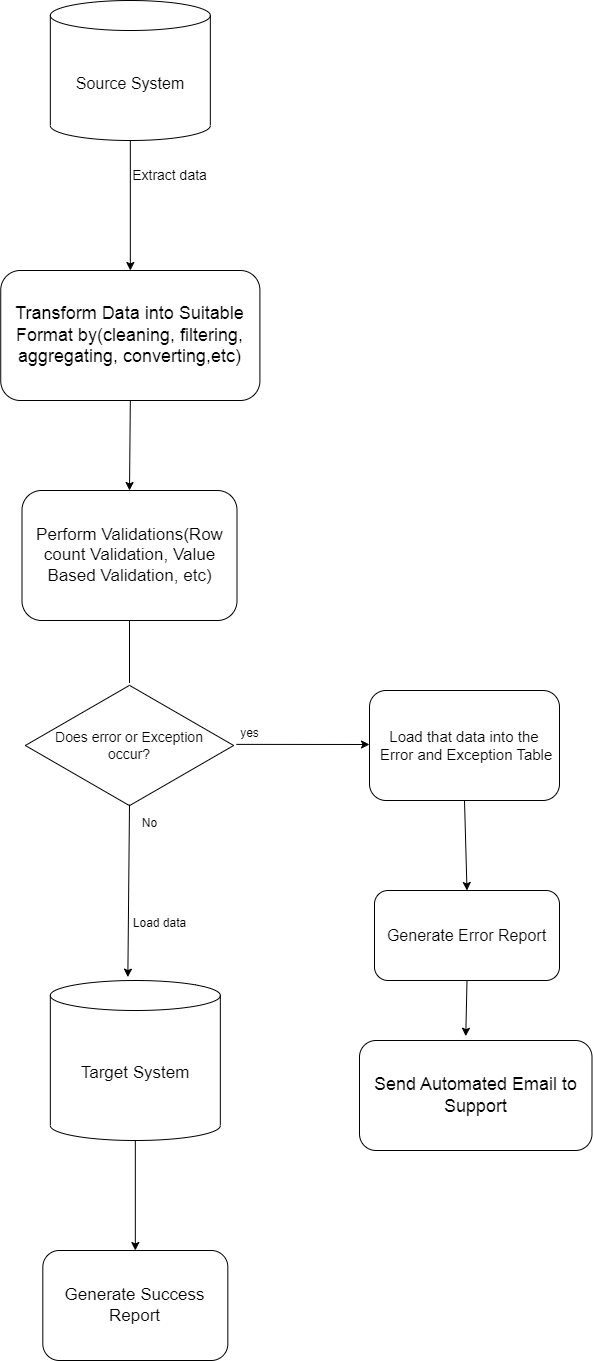

The diagram above was exported from draw.io. Its source (the exported page's mxGraphModel, read from the mxfile embedded in the PNG):
<mxGraphModel dx="1173" dy="1772" grid="1" gridSize="10" guides="1" tooltips="1" connect="1" arrows="1" fold="1" page="1" pageScale="1" pageWidth="827" pageHeight="1169" math="0" shadow="0">
  <root>
    <mxCell id="0" />
    <mxCell id="1" parent="0" />
    <mxCell id="50zciX6d7XybbYw5yfsy-1" value="&lt;font style=&quot;font-size: 16px;&quot;&gt;Source System&lt;/font&gt;" style="shape=cylinder3;whiteSpace=wrap;html=1;boundedLbl=1;backgroundOutline=1;size=15;" vertex="1" parent="1">
      <mxGeometry x="350.83" y="-170" width="160" height="140" as="geometry" />
    </mxCell>
    <mxCell id="50zciX6d7XybbYw5yfsy-2" value="" style="endArrow=classic;html=1;rounded=0;exitX=0.5;exitY=1;exitDx=0;exitDy=0;exitPerimeter=0;entryX=0.5;entryY=0;entryDx=0;entryDy=0;" edge="1" parent="1" source="50zciX6d7XybbYw5yfsy-1" target="50zciX6d7XybbYw5yfsy-23">
      <mxGeometry width="50" height="50" relative="1" as="geometry">
        <mxPoint x="390" y="260" as="sourcePoint" />
        <mxPoint x="430" y="20" as="targetPoint" />
      </mxGeometry>
    </mxCell>
    <mxCell id="50zciX6d7XybbYw5yfsy-3" value="&lt;font style=&quot;font-size: 14px;&quot;&gt;Extract data&lt;/font&gt;" style="text;html=1;align=center;verticalAlign=middle;resizable=0;points=[];autosize=1;strokeColor=none;fillColor=none;" vertex="1" parent="1">
      <mxGeometry x="420" y="-10" width="100" height="30" as="geometry" />
    </mxCell>
    <mxCell id="50zciX6d7XybbYw5yfsy-4" value="&lt;font style=&quot;font-size: 17px;&quot;&gt;Perform Validations(Row count Validation, Value Based Validation, etc)&lt;/font&gt;" style="rounded=1;whiteSpace=wrap;html=1;" vertex="1" parent="1">
      <mxGeometry x="322.5" y="320" width="215" height="130" as="geometry" />
    </mxCell>
    <mxCell id="50zciX6d7XybbYw5yfsy-5" value="&lt;font style=&quot;font-size: 14px;&quot;&gt;Does error or Exception &lt;br&gt;occur?&lt;/font&gt;" style="html=1;whiteSpace=wrap;aspect=fixed;shape=isoRectangle;" vertex="1" parent="1">
      <mxGeometry x="325.83" y="512.5" width="208.34" height="125" as="geometry" />
    </mxCell>
    <mxCell id="50zciX6d7XybbYw5yfsy-7" value="" style="endArrow=none;html=1;rounded=0;entryX=0.5;entryY=1;entryDx=0;entryDy=0;" edge="1" parent="1" source="50zciX6d7XybbYw5yfsy-5" target="50zciX6d7XybbYw5yfsy-4">
      <mxGeometry width="50" height="50" relative="1" as="geometry">
        <mxPoint x="390" y="590" as="sourcePoint" />
        <mxPoint x="440" y="540" as="targetPoint" />
      </mxGeometry>
    </mxCell>
    <mxCell id="50zciX6d7XybbYw5yfsy-9" value="" style="endArrow=classic;html=1;rounded=0;exitX=1.013;exitY=0.491;exitDx=0;exitDy=0;exitPerimeter=0;" edge="1" parent="1" source="50zciX6d7XybbYw5yfsy-5">
      <mxGeometry width="50" height="50" relative="1" as="geometry">
        <mxPoint x="600" y="600" as="sourcePoint" />
        <mxPoint x="670" y="574" as="targetPoint" />
      </mxGeometry>
    </mxCell>
    <mxCell id="50zciX6d7XybbYw5yfsy-10" value="&lt;font style=&quot;font-size: 15px;&quot;&gt;Load that data into the&lt;br&gt;&amp;nbsp;Error and Exception Table&lt;/font&gt;" style="rounded=1;whiteSpace=wrap;html=1;" vertex="1" parent="1">
      <mxGeometry x="670" y="520" width="190" height="110" as="geometry" />
    </mxCell>
    <mxCell id="50zciX6d7XybbYw5yfsy-11" value="" style="endArrow=classic;html=1;rounded=0;exitX=0.5;exitY=0.972;exitDx=0;exitDy=0;exitPerimeter=0;entryX=0.456;entryY=-0.021;entryDx=0;entryDy=0;entryPerimeter=0;" edge="1" parent="1" source="50zciX6d7XybbYw5yfsy-5" target="50zciX6d7XybbYw5yfsy-13">
      <mxGeometry width="50" height="50" relative="1" as="geometry">
        <mxPoint x="480" y="800" as="sourcePoint" />
        <mxPoint x="430" y="780" as="targetPoint" />
      </mxGeometry>
    </mxCell>
    <mxCell id="50zciX6d7XybbYw5yfsy-13" value="&lt;font style=&quot;font-size: 17px;&quot;&gt;Target System&lt;/font&gt;" style="shape=cylinder3;whiteSpace=wrap;html=1;boundedLbl=1;backgroundOutline=1;size=15;" vertex="1" parent="1">
      <mxGeometry x="350.83" y="810" width="170" height="160" as="geometry" />
    </mxCell>
    <mxCell id="50zciX6d7XybbYw5yfsy-15" value="&lt;font style=&quot;font-size: 17px;&quot;&gt;Generate Success Report&lt;/font&gt;" style="rounded=1;whiteSpace=wrap;html=1;" vertex="1" parent="1">
      <mxGeometry x="343.33" y="1080" width="185" height="110" as="geometry" />
    </mxCell>
    <mxCell id="50zciX6d7XybbYw5yfsy-16" value="yes" style="text;html=1;align=center;verticalAlign=middle;resizable=0;points=[];autosize=1;strokeColor=none;fillColor=none;" vertex="1" parent="1">
      <mxGeometry x="530" y="548" width="40" height="30" as="geometry" />
    </mxCell>
    <mxCell id="50zciX6d7XybbYw5yfsy-17" value="No" style="text;html=1;align=center;verticalAlign=middle;resizable=0;points=[];autosize=1;strokeColor=none;fillColor=none;" vertex="1" parent="1">
      <mxGeometry x="430" y="637.5" width="40" height="30" as="geometry" />
    </mxCell>
    <mxCell id="50zciX6d7XybbYw5yfsy-18" value="&lt;font style=&quot;font-size: 16px;&quot;&gt;Generate Error Report&lt;/font&gt;" style="rounded=1;whiteSpace=wrap;html=1;" vertex="1" parent="1">
      <mxGeometry x="675" y="720" width="185" height="90" as="geometry" />
    </mxCell>
    <mxCell id="50zciX6d7XybbYw5yfsy-19" value="&lt;font style=&quot;font-size: 18px;&quot;&gt;Send Automated Email to Support&lt;/font&gt;" style="rounded=1;whiteSpace=wrap;html=1;" vertex="1" parent="1">
      <mxGeometry x="660" y="870" width="232.5" height="110" as="geometry" />
    </mxCell>
    <mxCell id="50zciX6d7XybbYw5yfsy-20" value="" style="endArrow=classic;html=1;rounded=0;exitX=0.5;exitY=1;exitDx=0;exitDy=0;entryX=0.457;entryY=-0.039;entryDx=0;entryDy=0;entryPerimeter=0;" edge="1" parent="1" source="50zciX6d7XybbYw5yfsy-18" target="50zciX6d7XybbYw5yfsy-19">
      <mxGeometry width="50" height="50" relative="1" as="geometry">
        <mxPoint x="470" y="990" as="sourcePoint" />
        <mxPoint x="520" y="940" as="targetPoint" />
      </mxGeometry>
    </mxCell>
    <mxCell id="50zciX6d7XybbYw5yfsy-21" value="" style="endArrow=classic;html=1;rounded=0;exitX=0.5;exitY=1;exitDx=0;exitDy=0;exitPerimeter=0;entryX=0.5;entryY=0;entryDx=0;entryDy=0;" edge="1" parent="1" source="50zciX6d7XybbYw5yfsy-13" target="50zciX6d7XybbYw5yfsy-15">
      <mxGeometry width="50" height="50" relative="1" as="geometry">
        <mxPoint x="470" y="770" as="sourcePoint" />
        <mxPoint x="520" y="720" as="targetPoint" />
      </mxGeometry>
    </mxCell>
    <mxCell id="50zciX6d7XybbYw5yfsy-22" value="Load data" style="text;html=1;align=center;verticalAlign=middle;resizable=0;points=[];autosize=1;strokeColor=none;fillColor=none;" vertex="1" parent="1">
      <mxGeometry x="420" y="738" width="80" height="30" as="geometry" />
    </mxCell>
    <mxCell id="50zciX6d7XybbYw5yfsy-23" value="&lt;font style=&quot;font-size: 18px;&quot;&gt;Transform Data into Suitable Format by(cleaning, filtering, aggregating, converting,etc)&lt;/font&gt;" style="rounded=1;whiteSpace=wrap;html=1;" vertex="1" parent="1">
      <mxGeometry x="301.24" y="100" width="259.17" height="130" as="geometry" />
    </mxCell>
    <mxCell id="50zciX6d7XybbYw5yfsy-24" value="" style="endArrow=classic;html=1;rounded=0;exitX=0.5;exitY=1;exitDx=0;exitDy=0;entryX=0.5;entryY=0;entryDx=0;entryDy=0;" edge="1" parent="1" source="50zciX6d7XybbYw5yfsy-23" target="50zciX6d7XybbYw5yfsy-4">
      <mxGeometry width="50" height="50" relative="1" as="geometry">
        <mxPoint x="440" y="250" as="sourcePoint" />
        <mxPoint x="490" y="200" as="targetPoint" />
      </mxGeometry>
    </mxCell>
    <mxCell id="50zciX6d7XybbYw5yfsy-25" value="" style="endArrow=classic;html=1;rounded=0;exitX=0.5;exitY=1;exitDx=0;exitDy=0;entryX=0.5;entryY=0;entryDx=0;entryDy=0;" edge="1" parent="1" source="50zciX6d7XybbYw5yfsy-10" target="50zciX6d7XybbYw5yfsy-18">
      <mxGeometry width="50" height="50" relative="1" as="geometry">
        <mxPoint x="820" y="717.5" as="sourcePoint" />
        <mxPoint x="870" y="667.5" as="targetPoint" />
      </mxGeometry>
    </mxCell>
  </root>
</mxGraphModel>